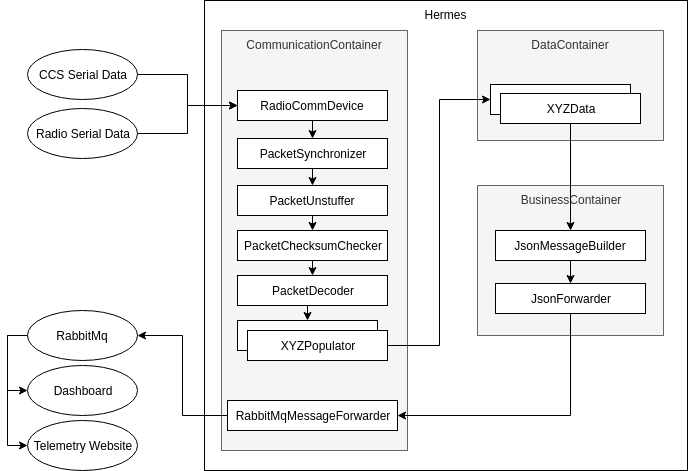

The diagram above was exported from draw.io. Its source (the exported page's mxGraphModel, read from the mxfile embedded in the PNG):
<mxGraphModel dx="2087" dy="656" grid="1" gridSize="10" guides="1" tooltips="1" connect="1" arrows="1" fold="1" page="1" pageScale="1" pageWidth="827" pageHeight="1169" math="0" shadow="0">
  <root>
    <mxCell id="0" />
    <mxCell id="1" parent="0" />
    <mxCell id="zyB_ZSeTKsI2h-lrcrCJ-13" value="Hermes" style="rounded=0;whiteSpace=wrap;html=1;verticalAlign=top;" parent="1" vertex="1">
      <mxGeometry x="87" width="483" height="470" as="geometry" />
    </mxCell>
    <mxCell id="zyB_ZSeTKsI2h-lrcrCJ-25" value="DataContainer" style="rounded=0;whiteSpace=wrap;html=1;verticalAlign=top;fillColor=#f5f5f5;strokeColor=#666666;fontColor=#333333;" parent="1" vertex="1">
      <mxGeometry x="360" y="30" width="186" height="110" as="geometry" />
    </mxCell>
    <mxCell id="_7MKdOr6O-h4e5HcSMLt-4" value="BusinessContainer" style="rounded=0;whiteSpace=wrap;html=1;verticalAlign=top;fillColor=#f5f5f5;strokeColor=#666666;fontColor=#333333;" parent="1" vertex="1">
      <mxGeometry x="360" y="185" width="186" height="150" as="geometry" />
    </mxCell>
    <mxCell id="zyB_ZSeTKsI2h-lrcrCJ-14" value="CommunicationContainer" style="rounded=0;whiteSpace=wrap;html=1;verticalAlign=top;fillColor=#f5f5f5;strokeColor=#666666;fontColor=#333333;" parent="1" vertex="1">
      <mxGeometry x="104" y="30" width="186" height="420" as="geometry" />
    </mxCell>
    <mxCell id="_7MKdOr6O-h4e5HcSMLt-9" style="edgeStyle=orthogonalEdgeStyle;rounded=0;orthogonalLoop=1;jettySize=auto;html=1;exitX=1;exitY=0.5;exitDx=0;exitDy=0;entryX=0;entryY=0.5;entryDx=0;entryDy=0;" parent="1" source="2m5cN2frsHYPAZ7HskHm-1" target="zyB_ZSeTKsI2h-lrcrCJ-15" edge="1">
      <mxGeometry relative="1" as="geometry">
        <mxPoint x="20" y="70" as="sourcePoint" />
      </mxGeometry>
    </mxCell>
    <mxCell id="_7MKdOr6O-h4e5HcSMLt-11" style="edgeStyle=orthogonalEdgeStyle;rounded=0;orthogonalLoop=1;jettySize=auto;html=1;exitX=0.5;exitY=1;exitDx=0;exitDy=0;entryX=0.5;entryY=0;entryDx=0;entryDy=0;" parent="1" source="zyB_ZSeTKsI2h-lrcrCJ-15" target="zyB_ZSeTKsI2h-lrcrCJ-16" edge="1">
      <mxGeometry relative="1" as="geometry" />
    </mxCell>
    <mxCell id="zyB_ZSeTKsI2h-lrcrCJ-15" value="RadioCommDevice" style="rounded=0;whiteSpace=wrap;html=1;" parent="1" vertex="1">
      <mxGeometry x="120" y="90" width="150" height="30" as="geometry" />
    </mxCell>
    <mxCell id="_7MKdOr6O-h4e5HcSMLt-12" style="edgeStyle=orthogonalEdgeStyle;rounded=0;orthogonalLoop=1;jettySize=auto;html=1;exitX=0.5;exitY=1;exitDx=0;exitDy=0;entryX=0.5;entryY=0;entryDx=0;entryDy=0;" parent="1" source="zyB_ZSeTKsI2h-lrcrCJ-16" target="zyB_ZSeTKsI2h-lrcrCJ-17" edge="1">
      <mxGeometry relative="1" as="geometry" />
    </mxCell>
    <mxCell id="zyB_ZSeTKsI2h-lrcrCJ-16" value="PacketSynchronizer" style="rounded=0;whiteSpace=wrap;html=1;" parent="1" vertex="1">
      <mxGeometry x="120" y="138" width="150" height="30" as="geometry" />
    </mxCell>
    <mxCell id="_7MKdOr6O-h4e5HcSMLt-13" style="edgeStyle=orthogonalEdgeStyle;rounded=0;orthogonalLoop=1;jettySize=auto;html=1;exitX=0.5;exitY=1;exitDx=0;exitDy=0;entryX=0.5;entryY=0;entryDx=0;entryDy=0;" parent="1" source="zyB_ZSeTKsI2h-lrcrCJ-17" target="zyB_ZSeTKsI2h-lrcrCJ-18" edge="1">
      <mxGeometry relative="1" as="geometry" />
    </mxCell>
    <mxCell id="zyB_ZSeTKsI2h-lrcrCJ-17" value="PacketUnstuffer" style="rounded=0;whiteSpace=wrap;html=1;" parent="1" vertex="1">
      <mxGeometry x="120" y="185" width="150" height="30" as="geometry" />
    </mxCell>
    <mxCell id="_7MKdOr6O-h4e5HcSMLt-14" style="edgeStyle=orthogonalEdgeStyle;rounded=0;orthogonalLoop=1;jettySize=auto;html=1;exitX=0.5;exitY=1;exitDx=0;exitDy=0;entryX=0.5;entryY=0;entryDx=0;entryDy=0;" parent="1" source="zyB_ZSeTKsI2h-lrcrCJ-18" target="zyB_ZSeTKsI2h-lrcrCJ-19" edge="1">
      <mxGeometry relative="1" as="geometry" />
    </mxCell>
    <mxCell id="zyB_ZSeTKsI2h-lrcrCJ-18" value="PacketChecksumChecker" style="rounded=0;whiteSpace=wrap;html=1;" parent="1" vertex="1">
      <mxGeometry x="120" y="230" width="150" height="30" as="geometry" />
    </mxCell>
    <mxCell id="_7MKdOr6O-h4e5HcSMLt-15" style="edgeStyle=orthogonalEdgeStyle;rounded=0;orthogonalLoop=1;jettySize=auto;html=1;exitX=0.5;exitY=1;exitDx=0;exitDy=0;entryX=0.5;entryY=0;entryDx=0;entryDy=0;" parent="1" source="zyB_ZSeTKsI2h-lrcrCJ-19" target="zyB_ZSeTKsI2h-lrcrCJ-20" edge="1">
      <mxGeometry relative="1" as="geometry" />
    </mxCell>
    <mxCell id="zyB_ZSeTKsI2h-lrcrCJ-19" value="PacketDecoder" style="rounded=0;whiteSpace=wrap;html=1;" parent="1" vertex="1">
      <mxGeometry x="120" y="275" width="150" height="30" as="geometry" />
    </mxCell>
    <mxCell id="zyB_ZSeTKsI2h-lrcrCJ-20" value="XYZPopulator" style="rounded=0;whiteSpace=wrap;html=1;" parent="1" vertex="1">
      <mxGeometry x="120" y="320" width="140" height="30" as="geometry" />
    </mxCell>
    <mxCell id="_7MKdOr6O-h4e5HcSMLt-16" style="edgeStyle=orthogonalEdgeStyle;rounded=0;orthogonalLoop=1;jettySize=auto;html=1;exitX=1;exitY=0.5;exitDx=0;exitDy=0;entryX=0;entryY=0.5;entryDx=0;entryDy=0;" parent="1" source="zyB_ZSeTKsI2h-lrcrCJ-21" target="_7MKdOr6O-h4e5HcSMLt-1" edge="1">
      <mxGeometry relative="1" as="geometry" />
    </mxCell>
    <mxCell id="zyB_ZSeTKsI2h-lrcrCJ-21" value="XYZPopulator" style="rounded=0;whiteSpace=wrap;html=1;" parent="1" vertex="1">
      <mxGeometry x="130" y="330" width="140" height="30" as="geometry" />
    </mxCell>
    <mxCell id="_7MKdOr6O-h4e5HcSMLt-10" style="edgeStyle=orthogonalEdgeStyle;rounded=0;orthogonalLoop=1;jettySize=auto;html=1;exitX=1;exitY=0.5;exitDx=0;exitDy=0;entryX=0;entryY=0.5;entryDx=0;entryDy=0;" parent="1" source="2m5cN2frsHYPAZ7HskHm-3" target="zyB_ZSeTKsI2h-lrcrCJ-15" edge="1">
      <mxGeometry relative="1" as="geometry">
        <mxPoint x="20" y="140" as="sourcePoint" />
      </mxGeometry>
    </mxCell>
    <mxCell id="_7MKdOr6O-h4e5HcSMLt-1" value="XYZData" style="rounded=0;whiteSpace=wrap;html=1;" parent="1" vertex="1">
      <mxGeometry x="373" y="84" width="140" height="30" as="geometry" />
    </mxCell>
    <mxCell id="_7MKdOr6O-h4e5HcSMLt-21" style="edgeStyle=orthogonalEdgeStyle;rounded=0;orthogonalLoop=1;jettySize=auto;html=1;exitX=0.5;exitY=1;exitDx=0;exitDy=0;entryX=0.5;entryY=0;entryDx=0;entryDy=0;" parent="1" source="_7MKdOr6O-h4e5HcSMLt-2" target="_7MKdOr6O-h4e5HcSMLt-5" edge="1">
      <mxGeometry relative="1" as="geometry" />
    </mxCell>
    <mxCell id="_7MKdOr6O-h4e5HcSMLt-2" value="XYZData" style="rounded=0;whiteSpace=wrap;html=1;" parent="1" vertex="1">
      <mxGeometry x="383" y="93" width="140" height="30" as="geometry" />
    </mxCell>
    <mxCell id="_7MKdOr6O-h4e5HcSMLt-3" style="edgeStyle=orthogonalEdgeStyle;rounded=0;orthogonalLoop=1;jettySize=auto;html=1;exitX=0.5;exitY=1;exitDx=0;exitDy=0;" parent="1" source="_7MKdOr6O-h4e5HcSMLt-2" target="_7MKdOr6O-h4e5HcSMLt-2" edge="1">
      <mxGeometry relative="1" as="geometry" />
    </mxCell>
    <mxCell id="_7MKdOr6O-h4e5HcSMLt-18" style="edgeStyle=orthogonalEdgeStyle;rounded=0;orthogonalLoop=1;jettySize=auto;html=1;exitX=0.5;exitY=1;exitDx=0;exitDy=0;entryX=0.5;entryY=0;entryDx=0;entryDy=0;" parent="1" source="_7MKdOr6O-h4e5HcSMLt-5" target="_7MKdOr6O-h4e5HcSMLt-6" edge="1">
      <mxGeometry relative="1" as="geometry" />
    </mxCell>
    <mxCell id="_7MKdOr6O-h4e5HcSMLt-5" value="JsonMessageBuilder" style="rounded=0;whiteSpace=wrap;html=1;" parent="1" vertex="1">
      <mxGeometry x="378" y="230" width="150" height="30" as="geometry" />
    </mxCell>
    <mxCell id="_7MKdOr6O-h4e5HcSMLt-19" style="edgeStyle=orthogonalEdgeStyle;rounded=0;orthogonalLoop=1;jettySize=auto;html=1;exitX=0.5;exitY=1;exitDx=0;exitDy=0;entryX=1;entryY=0.5;entryDx=0;entryDy=0;" parent="1" source="_7MKdOr6O-h4e5HcSMLt-6" target="_7MKdOr6O-h4e5HcSMLt-7" edge="1">
      <mxGeometry relative="1" as="geometry" />
    </mxCell>
    <mxCell id="_7MKdOr6O-h4e5HcSMLt-6" value="JsonForwarder" style="rounded=0;whiteSpace=wrap;html=1;" parent="1" vertex="1">
      <mxGeometry x="378" y="283" width="150" height="30" as="geometry" />
    </mxCell>
    <mxCell id="_7MKdOr6O-h4e5HcSMLt-20" style="edgeStyle=orthogonalEdgeStyle;rounded=0;orthogonalLoop=1;jettySize=auto;html=1;exitX=0;exitY=0.5;exitDx=0;exitDy=0;entryX=1;entryY=0.5;entryDx=0;entryDy=0;" parent="1" source="_7MKdOr6O-h4e5HcSMLt-7" target="2m5cN2frsHYPAZ7HskHm-5" edge="1">
      <mxGeometry relative="1" as="geometry">
        <mxPoint x="20" y="315" as="targetPoint" />
      </mxGeometry>
    </mxCell>
    <mxCell id="_7MKdOr6O-h4e5HcSMLt-7" value="RabbitMqMessageForwarder" style="rounded=0;whiteSpace=wrap;html=1;" parent="1" vertex="1">
      <mxGeometry x="110" y="400" width="170" height="30" as="geometry" />
    </mxCell>
    <mxCell id="2m5cN2frsHYPAZ7HskHm-1" value="&lt;span style=&quot;white-space: normal&quot;&gt;CCS Serial Data&lt;/span&gt;" style="ellipse;whiteSpace=wrap;html=1;" vertex="1" parent="1">
      <mxGeometry x="-90" y="49" width="110" height="50" as="geometry" />
    </mxCell>
    <mxCell id="2m5cN2frsHYPAZ7HskHm-3" value="Radio Serial Data" style="ellipse;whiteSpace=wrap;html=1;" vertex="1" parent="1">
      <mxGeometry x="-90" y="108" width="110" height="50" as="geometry" />
    </mxCell>
    <mxCell id="2m5cN2frsHYPAZ7HskHm-4" value="Dashboard" style="ellipse;whiteSpace=wrap;html=1;" vertex="1" parent="1">
      <mxGeometry x="-90" y="365" width="110" height="50" as="geometry" />
    </mxCell>
    <mxCell id="2m5cN2frsHYPAZ7HskHm-7" style="edgeStyle=orthogonalEdgeStyle;rounded=0;orthogonalLoop=1;jettySize=auto;html=1;exitX=0;exitY=0.5;exitDx=0;exitDy=0;entryX=0;entryY=0.5;entryDx=0;entryDy=0;" edge="1" parent="1" source="2m5cN2frsHYPAZ7HskHm-5" target="2m5cN2frsHYPAZ7HskHm-6">
      <mxGeometry relative="1" as="geometry" />
    </mxCell>
    <mxCell id="2m5cN2frsHYPAZ7HskHm-8" style="edgeStyle=orthogonalEdgeStyle;rounded=0;orthogonalLoop=1;jettySize=auto;html=1;exitX=0;exitY=0.5;exitDx=0;exitDy=0;entryX=0;entryY=0.5;entryDx=0;entryDy=0;" edge="1" parent="1" source="2m5cN2frsHYPAZ7HskHm-5" target="2m5cN2frsHYPAZ7HskHm-4">
      <mxGeometry relative="1" as="geometry" />
    </mxCell>
    <mxCell id="2m5cN2frsHYPAZ7HskHm-5" value="RabbitMq" style="ellipse;whiteSpace=wrap;html=1;" vertex="1" parent="1">
      <mxGeometry x="-90" y="310" width="110" height="50" as="geometry" />
    </mxCell>
    <mxCell id="2m5cN2frsHYPAZ7HskHm-6" value="Telemetry Website" style="ellipse;whiteSpace=wrap;html=1;" vertex="1" parent="1">
      <mxGeometry x="-90" y="420" width="110" height="50" as="geometry" />
    </mxCell>
  </root>
</mxGraphModel>